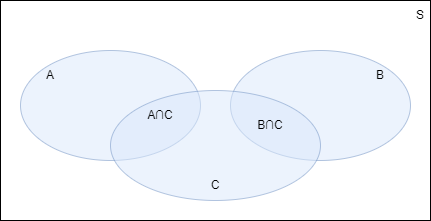

The diagram above was exported from draw.io. Its source (the exported page's mxGraphModel, read from the mxfile embedded in the PNG):
<mxGraphModel dx="1452" dy="865" grid="1" gridSize="10" guides="1" tooltips="1" connect="1" arrows="1" fold="1" page="1" pageScale="1" pageWidth="850" pageHeight="1100" math="0" shadow="0">
  <root>
    <mxCell id="0" />
    <mxCell id="1" parent="0" />
    <mxCell id="jSr-4OrpcryElyM7olHc-2" value="" style="rounded=0;whiteSpace=wrap;html=1;" vertex="1" parent="1">
      <mxGeometry x="-220" y="220" width="430" height="220" as="geometry" />
    </mxCell>
    <mxCell id="GZVvh8rQfuSdsv-u9oxs-1" value="S" style="text;html=1;strokeColor=none;fillColor=none;align=center;verticalAlign=middle;whiteSpace=wrap;rounded=0;" vertex="1" parent="1">
      <mxGeometry x="190" y="220" width="20" height="30" as="geometry" />
    </mxCell>
    <mxCell id="GZVvh8rQfuSdsv-u9oxs-2" value="" style="ellipse;whiteSpace=wrap;html=1;fillColor=#dae8fc;strokeColor=#6c8ebf;opacity=50;" vertex="1" parent="1">
      <mxGeometry x="-200" y="270" width="180" height="110" as="geometry" />
    </mxCell>
    <mxCell id="GZVvh8rQfuSdsv-u9oxs-3" value="A" style="text;html=1;strokeColor=none;fillColor=none;align=center;verticalAlign=middle;whiteSpace=wrap;rounded=0;" vertex="1" parent="1">
      <mxGeometry x="-180" y="280" width="20" height="30" as="geometry" />
    </mxCell>
    <mxCell id="GZVvh8rQfuSdsv-u9oxs-4" value="" style="ellipse;whiteSpace=wrap;html=1;fillColor=#dae8fc;strokeColor=#6c8ebf;opacity=50;" vertex="1" parent="1">
      <mxGeometry x="10" y="270" width="180" height="110" as="geometry" />
    </mxCell>
    <mxCell id="GZVvh8rQfuSdsv-u9oxs-5" value="B" style="text;html=1;strokeColor=none;fillColor=none;align=center;verticalAlign=middle;whiteSpace=wrap;rounded=0;" vertex="1" parent="1">
      <mxGeometry x="150" y="280" width="20" height="30" as="geometry" />
    </mxCell>
    <mxCell id="GZVvh8rQfuSdsv-u9oxs-6" value="" style="ellipse;whiteSpace=wrap;html=1;fillColor=#dae8fc;strokeColor=#6c8ebf;opacity=50;" vertex="1" parent="1">
      <mxGeometry x="-110" y="310" width="210" height="110" as="geometry" />
    </mxCell>
    <mxCell id="GZVvh8rQfuSdsv-u9oxs-7" value="C" style="text;html=1;strokeColor=none;fillColor=none;align=center;verticalAlign=middle;whiteSpace=wrap;rounded=0;" vertex="1" parent="1">
      <mxGeometry x="-15" y="390" width="20" height="30" as="geometry" />
    </mxCell>
    <mxCell id="GZVvh8rQfuSdsv-u9oxs-8" value="A∩C" style="text;html=1;strokeColor=none;fillColor=none;align=center;verticalAlign=middle;whiteSpace=wrap;rounded=0;" vertex="1" parent="1">
      <mxGeometry x="-70" y="320" width="20" height="30" as="geometry" />
    </mxCell>
    <mxCell id="GZVvh8rQfuSdsv-u9oxs-9" value="B∩C" style="text;html=1;strokeColor=none;fillColor=none;align=center;verticalAlign=middle;whiteSpace=wrap;rounded=0;" vertex="1" parent="1">
      <mxGeometry x="40" y="330" width="20" height="30" as="geometry" />
    </mxCell>
  </root>
</mxGraphModel>